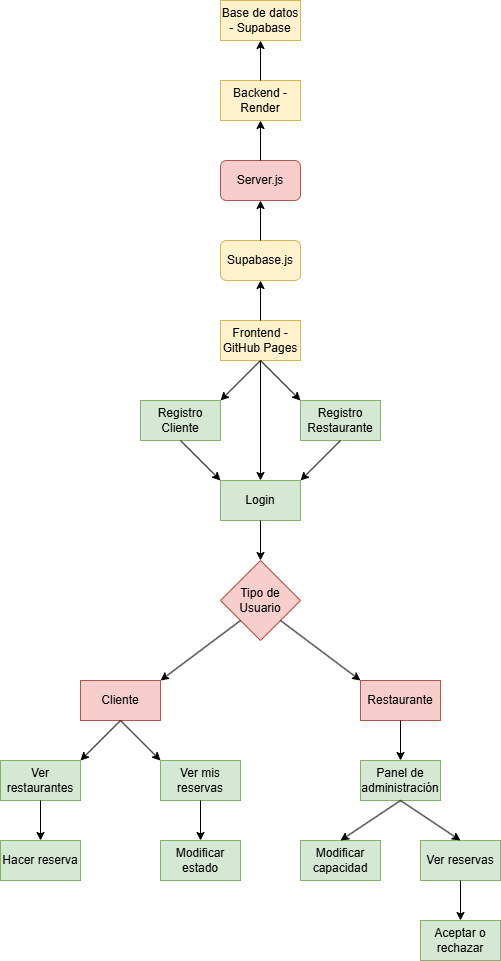

The diagram above was exported from draw.io. Its source (the exported page's mxGraphModel, read from the mxfile embedded in the PNG):
<mxGraphModel dx="1915" dy="2316" grid="1" gridSize="10" guides="1" tooltips="1" connect="1" arrows="1" fold="1" page="1" pageScale="1" pageWidth="827" pageHeight="1169" math="0" shadow="0">
  <root>
    <mxCell id="0" />
    <mxCell id="1" parent="0" />
    <mxCell id="i8xVHut6JtXWjoYQmJIY-1" value="Frontend - GitHub Pages" style="rounded=0;whiteSpace=wrap;html=1;bordercolor=green;fillColor=#fff2cc;strokeColor=#d6b656;" vertex="1" parent="1">
      <mxGeometry x="360" y="40" width="80" height="40" as="geometry" />
    </mxCell>
    <mxCell id="i8xVHut6JtXWjoYQmJIY-3" value="Registro Cliente" style="rounded=0;whiteSpace=wrap;html=1;fillColor=#d5e8d4;strokeColor=#82b366;" vertex="1" parent="1">
      <mxGeometry x="280" y="120" width="80" height="40" as="geometry" />
    </mxCell>
    <mxCell id="i8xVHut6JtXWjoYQmJIY-4" value="Registro Restaurante" style="rounded=0;whiteSpace=wrap;html=1;color=green;fillColor=#d5e8d4;strokeColor=#82b366;" vertex="1" parent="1">
      <mxGeometry x="440" y="120" width="80" height="40" as="geometry" />
    </mxCell>
    <mxCell id="i8xVHut6JtXWjoYQmJIY-5" value="Login" style="rounded=0;whiteSpace=wrap;html=1;fillColor=#d5e8d4;strokeColor=#82b366;" vertex="1" parent="1">
      <mxGeometry x="360" y="200" width="80" height="40" as="geometry" />
    </mxCell>
    <mxCell id="i8xVHut6JtXWjoYQmJIY-6" value="" style="endArrow=classic;html=1;rounded=0;exitX=0.5;exitY=1;exitDx=0;exitDy=0;entryX=0.5;entryY=0;entryDx=0;entryDy=0;" edge="1" parent="1" source="i8xVHut6JtXWjoYQmJIY-1" target="i8xVHut6JtXWjoYQmJIY-5">
      <mxGeometry width="50" height="50" relative="1" as="geometry">
        <mxPoint x="640" y="350" as="sourcePoint" />
        <mxPoint x="690" y="300" as="targetPoint" />
      </mxGeometry>
    </mxCell>
    <mxCell id="i8xVHut6JtXWjoYQmJIY-7" value="" style="endArrow=classic;html=1;rounded=0;exitX=0.5;exitY=1;exitDx=0;exitDy=0;entryX=0;entryY=0;entryDx=0;entryDy=0;" edge="1" parent="1" source="i8xVHut6JtXWjoYQmJIY-3" target="i8xVHut6JtXWjoYQmJIY-5">
      <mxGeometry width="50" height="50" relative="1" as="geometry">
        <mxPoint x="640" y="350" as="sourcePoint" />
        <mxPoint x="690" y="300" as="targetPoint" />
      </mxGeometry>
    </mxCell>
    <mxCell id="i8xVHut6JtXWjoYQmJIY-8" value="" style="endArrow=classic;html=1;rounded=0;exitX=0.5;exitY=1;exitDx=0;exitDy=0;entryX=1;entryY=0;entryDx=0;entryDy=0;" edge="1" parent="1" source="i8xVHut6JtXWjoYQmJIY-4" target="i8xVHut6JtXWjoYQmJIY-5">
      <mxGeometry width="50" height="50" relative="1" as="geometry">
        <mxPoint x="640" y="350" as="sourcePoint" />
        <mxPoint x="690" y="300" as="targetPoint" />
      </mxGeometry>
    </mxCell>
    <mxCell id="i8xVHut6JtXWjoYQmJIY-9" value="" style="endArrow=classic;html=1;rounded=0;exitX=0.5;exitY=1;exitDx=0;exitDy=0;entryX=1;entryY=0;entryDx=0;entryDy=0;" edge="1" parent="1" source="i8xVHut6JtXWjoYQmJIY-1" target="i8xVHut6JtXWjoYQmJIY-3">
      <mxGeometry width="50" height="50" relative="1" as="geometry">
        <mxPoint x="440" y="350" as="sourcePoint" />
        <mxPoint x="490" y="300" as="targetPoint" />
      </mxGeometry>
    </mxCell>
    <mxCell id="i8xVHut6JtXWjoYQmJIY-10" value="" style="endArrow=classic;html=1;rounded=0;exitX=0.5;exitY=1;exitDx=0;exitDy=0;entryX=0;entryY=0;entryDx=0;entryDy=0;" edge="1" parent="1" source="i8xVHut6JtXWjoYQmJIY-1" target="i8xVHut6JtXWjoYQmJIY-4">
      <mxGeometry width="50" height="50" relative="1" as="geometry">
        <mxPoint x="440" y="350" as="sourcePoint" />
        <mxPoint x="490" y="300" as="targetPoint" />
      </mxGeometry>
    </mxCell>
    <mxCell id="i8xVHut6JtXWjoYQmJIY-11" value="Tipo de Usuario" style="rhombus;whiteSpace=wrap;html=1;fillColor=#f8cecc;strokeColor=#b85450;" vertex="1" parent="1">
      <mxGeometry x="360" y="280" width="80" height="80" as="geometry" />
    </mxCell>
    <mxCell id="i8xVHut6JtXWjoYQmJIY-12" value="" style="endArrow=classic;html=1;rounded=0;exitX=0.5;exitY=1;exitDx=0;exitDy=0;entryX=0.5;entryY=0;entryDx=0;entryDy=0;" edge="1" parent="1" source="i8xVHut6JtXWjoYQmJIY-5" target="i8xVHut6JtXWjoYQmJIY-11">
      <mxGeometry width="50" height="50" relative="1" as="geometry">
        <mxPoint x="440" y="350" as="sourcePoint" />
        <mxPoint x="490" y="300" as="targetPoint" />
      </mxGeometry>
    </mxCell>
    <mxCell id="i8xVHut6JtXWjoYQmJIY-13" value="Cliente" style="rounded=0;whiteSpace=wrap;html=1;fillColor=#f8cecc;strokeColor=#b85450;" vertex="1" parent="1">
      <mxGeometry x="220" y="400" width="80" height="40" as="geometry" />
    </mxCell>
    <mxCell id="i8xVHut6JtXWjoYQmJIY-14" value="Restaurante" style="rounded=0;whiteSpace=wrap;html=1;fillColor=#f8cecc;strokeColor=#b85450;" vertex="1" parent="1">
      <mxGeometry x="500" y="400" width="80" height="40" as="geometry" />
    </mxCell>
    <mxCell id="i8xVHut6JtXWjoYQmJIY-15" value="" style="endArrow=classic;html=1;rounded=0;exitX=0;exitY=1;exitDx=0;exitDy=0;entryX=1;entryY=0;entryDx=0;entryDy=0;" edge="1" parent="1" source="i8xVHut6JtXWjoYQmJIY-11" target="i8xVHut6JtXWjoYQmJIY-13">
      <mxGeometry width="50" height="50" relative="1" as="geometry">
        <mxPoint x="290" y="360" as="sourcePoint" />
        <mxPoint x="340" y="310" as="targetPoint" />
      </mxGeometry>
    </mxCell>
    <mxCell id="i8xVHut6JtXWjoYQmJIY-16" value="" style="endArrow=classic;html=1;rounded=0;exitX=1;exitY=1;exitDx=0;exitDy=0;entryX=0;entryY=0;entryDx=0;entryDy=0;" edge="1" parent="1" source="i8xVHut6JtXWjoYQmJIY-11" target="i8xVHut6JtXWjoYQmJIY-14">
      <mxGeometry width="50" height="50" relative="1" as="geometry">
        <mxPoint x="290" y="360" as="sourcePoint" />
        <mxPoint x="340" y="310" as="targetPoint" />
      </mxGeometry>
    </mxCell>
    <mxCell id="i8xVHut6JtXWjoYQmJIY-17" value="Ver restaurantes" style="rounded=0;whiteSpace=wrap;html=1;fillColor=#d5e8d4;strokeColor=#82b366;" vertex="1" parent="1">
      <mxGeometry x="140" y="480" width="80" height="40" as="geometry" />
    </mxCell>
    <mxCell id="i8xVHut6JtXWjoYQmJIY-18" value="Hacer reserva" style="rounded=0;whiteSpace=wrap;html=1;fillColor=#d5e8d4;strokeColor=#82b366;" vertex="1" parent="1">
      <mxGeometry x="140" y="560" width="80" height="40" as="geometry" />
    </mxCell>
    <mxCell id="i8xVHut6JtXWjoYQmJIY-19" value="Ver mis reservas" style="rounded=0;whiteSpace=wrap;html=1;fillColor=#d5e8d4;strokeColor=#82b366;" vertex="1" parent="1">
      <mxGeometry x="300" y="480" width="80" height="40" as="geometry" />
    </mxCell>
    <mxCell id="i8xVHut6JtXWjoYQmJIY-20" value="Modificar estado" style="rounded=0;whiteSpace=wrap;html=1;fillColor=#d5e8d4;strokeColor=#82b366;" vertex="1" parent="1">
      <mxGeometry x="300" y="560" width="80" height="40" as="geometry" />
    </mxCell>
    <mxCell id="i8xVHut6JtXWjoYQmJIY-21" value="Panel de administración" style="rounded=0;whiteSpace=wrap;html=1;fillColor=#d5e8d4;strokeColor=#82b366;" vertex="1" parent="1">
      <mxGeometry x="500" y="480" width="80" height="40" as="geometry" />
    </mxCell>
    <mxCell id="i8xVHut6JtXWjoYQmJIY-22" value="Modificar capacidad" style="rounded=0;whiteSpace=wrap;html=1;fillColor=#d5e8d4;strokeColor=#82b366;" vertex="1" parent="1">
      <mxGeometry x="440" y="560" width="80" height="40" as="geometry" />
    </mxCell>
    <mxCell id="i8xVHut6JtXWjoYQmJIY-23" value="Ver reservas" style="rounded=0;whiteSpace=wrap;html=1;fillColor=#d5e8d4;strokeColor=#82b366;" vertex="1" parent="1">
      <mxGeometry x="560" y="560" width="80" height="40" as="geometry" />
    </mxCell>
    <mxCell id="i8xVHut6JtXWjoYQmJIY-26" value="Aceptar o rechazar" style="rounded=0;whiteSpace=wrap;html=1;fillColor=#d5e8d4;strokeColor=#82b366;" vertex="1" parent="1">
      <mxGeometry x="560" y="640" width="80" height="40" as="geometry" />
    </mxCell>
    <mxCell id="i8xVHut6JtXWjoYQmJIY-27" value="" style="endArrow=classic;html=1;rounded=0;exitX=0.5;exitY=1;exitDx=0;exitDy=0;entryX=1;entryY=0;entryDx=0;entryDy=0;" edge="1" parent="1" source="i8xVHut6JtXWjoYQmJIY-13" target="i8xVHut6JtXWjoYQmJIY-17">
      <mxGeometry width="50" height="50" relative="1" as="geometry">
        <mxPoint x="400" y="460" as="sourcePoint" />
        <mxPoint x="450" y="410" as="targetPoint" />
      </mxGeometry>
    </mxCell>
    <mxCell id="i8xVHut6JtXWjoYQmJIY-28" value="" style="endArrow=classic;html=1;rounded=0;exitX=0.5;exitY=1;exitDx=0;exitDy=0;entryX=0;entryY=0;entryDx=0;entryDy=0;" edge="1" parent="1" source="i8xVHut6JtXWjoYQmJIY-13" target="i8xVHut6JtXWjoYQmJIY-19">
      <mxGeometry width="50" height="50" relative="1" as="geometry">
        <mxPoint x="400" y="460" as="sourcePoint" />
        <mxPoint x="450" y="410" as="targetPoint" />
      </mxGeometry>
    </mxCell>
    <mxCell id="i8xVHut6JtXWjoYQmJIY-29" value="" style="endArrow=classic;html=1;rounded=0;exitX=0.5;exitY=1;exitDx=0;exitDy=0;entryX=0.5;entryY=0;entryDx=0;entryDy=0;" edge="1" parent="1" source="i8xVHut6JtXWjoYQmJIY-17" target="i8xVHut6JtXWjoYQmJIY-18">
      <mxGeometry width="50" height="50" relative="1" as="geometry">
        <mxPoint x="400" y="460" as="sourcePoint" />
        <mxPoint x="450" y="410" as="targetPoint" />
      </mxGeometry>
    </mxCell>
    <mxCell id="i8xVHut6JtXWjoYQmJIY-30" value="" style="endArrow=classic;html=1;rounded=0;exitX=0.5;exitY=1;exitDx=0;exitDy=0;entryX=0.5;entryY=0;entryDx=0;entryDy=0;" edge="1" parent="1" source="i8xVHut6JtXWjoYQmJIY-19" target="i8xVHut6JtXWjoYQmJIY-20">
      <mxGeometry width="50" height="50" relative="1" as="geometry">
        <mxPoint x="400" y="460" as="sourcePoint" />
        <mxPoint x="450" y="410" as="targetPoint" />
      </mxGeometry>
    </mxCell>
    <mxCell id="i8xVHut6JtXWjoYQmJIY-31" value="" style="endArrow=classic;html=1;rounded=0;exitX=0.5;exitY=1;exitDx=0;exitDy=0;entryX=0.5;entryY=0;entryDx=0;entryDy=0;" edge="1" parent="1" source="i8xVHut6JtXWjoYQmJIY-14" target="i8xVHut6JtXWjoYQmJIY-21">
      <mxGeometry width="50" height="50" relative="1" as="geometry">
        <mxPoint x="400" y="460" as="sourcePoint" />
        <mxPoint x="450" y="410" as="targetPoint" />
      </mxGeometry>
    </mxCell>
    <mxCell id="i8xVHut6JtXWjoYQmJIY-32" value="" style="endArrow=classic;html=1;rounded=0;exitX=0.5;exitY=1;exitDx=0;exitDy=0;entryX=0.5;entryY=0;entryDx=0;entryDy=0;" edge="1" parent="1" source="i8xVHut6JtXWjoYQmJIY-21" target="i8xVHut6JtXWjoYQmJIY-22">
      <mxGeometry width="50" height="50" relative="1" as="geometry">
        <mxPoint x="400" y="460" as="sourcePoint" />
        <mxPoint x="450" y="410" as="targetPoint" />
      </mxGeometry>
    </mxCell>
    <mxCell id="i8xVHut6JtXWjoYQmJIY-33" value="" style="endArrow=classic;html=1;rounded=0;exitX=0.5;exitY=1;exitDx=0;exitDy=0;entryX=0.5;entryY=0;entryDx=0;entryDy=0;" edge="1" parent="1" source="i8xVHut6JtXWjoYQmJIY-21" target="i8xVHut6JtXWjoYQmJIY-23">
      <mxGeometry width="50" height="50" relative="1" as="geometry">
        <mxPoint x="400" y="460" as="sourcePoint" />
        <mxPoint x="450" y="410" as="targetPoint" />
      </mxGeometry>
    </mxCell>
    <mxCell id="i8xVHut6JtXWjoYQmJIY-34" value="" style="endArrow=classic;html=1;rounded=0;exitX=0.5;exitY=1;exitDx=0;exitDy=0;entryX=0.5;entryY=0;entryDx=0;entryDy=0;" edge="1" parent="1" source="i8xVHut6JtXWjoYQmJIY-23" target="i8xVHut6JtXWjoYQmJIY-26">
      <mxGeometry width="50" height="50" relative="1" as="geometry">
        <mxPoint x="400" y="460" as="sourcePoint" />
        <mxPoint x="450" y="410" as="targetPoint" />
      </mxGeometry>
    </mxCell>
    <mxCell id="i8xVHut6JtXWjoYQmJIY-35" value="Backend - Render" style="rounded=0;whiteSpace=wrap;html=1;fillColor=#fff2cc;strokeColor=#d6b656;" vertex="1" parent="1">
      <mxGeometry x="360" y="-200" width="80" height="40" as="geometry" />
    </mxCell>
    <mxCell id="i8xVHut6JtXWjoYQmJIY-36" value="Base de datos - Supabase" style="rounded=0;whiteSpace=wrap;html=1;fillColor=#fff2cc;strokeColor=#d6b656;" vertex="1" parent="1">
      <mxGeometry x="360" y="-280" width="80" height="40" as="geometry" />
    </mxCell>
    <mxCell id="i8xVHut6JtXWjoYQmJIY-37" value="Server.js" style="rounded=1;whiteSpace=wrap;html=1;fillColor=#f8cecc;strokeColor=#b85450;" vertex="1" parent="1">
      <mxGeometry x="360" y="-120" width="80" height="40" as="geometry" />
    </mxCell>
    <mxCell id="i8xVHut6JtXWjoYQmJIY-39" value="" style="endArrow=classic;html=1;rounded=0;exitX=0.5;exitY=0;exitDx=0;exitDy=0;entryX=0.5;entryY=1;entryDx=0;entryDy=0;" edge="1" parent="1" source="i8xVHut6JtXWjoYQmJIY-35" target="i8xVHut6JtXWjoYQmJIY-36">
      <mxGeometry width="50" height="50" relative="1" as="geometry">
        <mxPoint x="420" y="-40" as="sourcePoint" />
        <mxPoint x="470" y="-90" as="targetPoint" />
      </mxGeometry>
    </mxCell>
    <mxCell id="i8xVHut6JtXWjoYQmJIY-41" value="" style="endArrow=classic;html=1;rounded=0;exitX=0.5;exitY=0;exitDx=0;exitDy=0;entryX=0.5;entryY=1;entryDx=0;entryDy=0;" edge="1" parent="1" source="i8xVHut6JtXWjoYQmJIY-1" target="i8xVHut6JtXWjoYQmJIY-43">
      <mxGeometry width="50" height="50" relative="1" as="geometry">
        <mxPoint x="420" y="60" as="sourcePoint" />
        <mxPoint x="470" y="10" as="targetPoint" />
      </mxGeometry>
    </mxCell>
    <mxCell id="i8xVHut6JtXWjoYQmJIY-42" value="" style="endArrow=classic;html=1;rounded=0;exitX=0.5;exitY=0;exitDx=0;exitDy=0;entryX=0.5;entryY=1;entryDx=0;entryDy=0;" edge="1" parent="1" source="i8xVHut6JtXWjoYQmJIY-37" target="i8xVHut6JtXWjoYQmJIY-35">
      <mxGeometry width="50" height="50" relative="1" as="geometry">
        <mxPoint x="420" y="60" as="sourcePoint" />
        <mxPoint x="470" y="10" as="targetPoint" />
      </mxGeometry>
    </mxCell>
    <mxCell id="i8xVHut6JtXWjoYQmJIY-43" value="Supabase.js" style="rounded=1;whiteSpace=wrap;html=1;fillColor=#fff2cc;strokeColor=#d6b656;" vertex="1" parent="1">
      <mxGeometry x="360" y="-40" width="80" height="40" as="geometry" />
    </mxCell>
    <mxCell id="i8xVHut6JtXWjoYQmJIY-44" value="" style="endArrow=classic;html=1;rounded=0;exitX=0.5;exitY=0;exitDx=0;exitDy=0;entryX=0.5;entryY=1;entryDx=0;entryDy=0;" edge="1" parent="1" source="i8xVHut6JtXWjoYQmJIY-43" target="i8xVHut6JtXWjoYQmJIY-37">
      <mxGeometry width="50" height="50" relative="1" as="geometry">
        <mxPoint x="420" y="-40" as="sourcePoint" />
        <mxPoint x="470" y="-90" as="targetPoint" />
      </mxGeometry>
    </mxCell>
  </root>
</mxGraphModel>